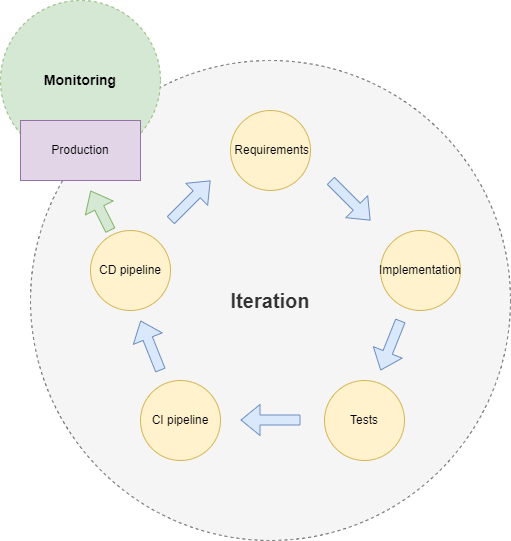

The diagram above was exported from draw.io. Its source (the exported page's mxGraphModel, read from the mxfile embedded in the PNG):
<mxGraphModel dx="1418" dy="1989" grid="1" gridSize="10" guides="1" tooltips="1" connect="1" arrows="1" fold="1" page="1" pageScale="1" pageWidth="827" pageHeight="1169" math="0" shadow="0">
  <root>
    <mxCell id="0" />
    <mxCell id="1" parent="0" />
    <mxCell id="AcbAFbh54FtspnqzHKSb-15" value="Iteration" style="ellipse;whiteSpace=wrap;html=1;dashed=1;strokeWidth=1;fontSize=20;fontStyle=1;labelBackgroundColor=none;fillColor=#f5f5f5;fontColor=#333333;strokeColor=#666666;spacingLeft=0;spacingTop=0;spacingBottom=0;spacing=0;" parent="1" vertex="1">
      <mxGeometry x="120" y="40" width="480" height="480" as="geometry" />
    </mxCell>
    <mxCell id="AcbAFbh54FtspnqzHKSb-1" value="&amp;nbsp;Requirements" style="ellipse;whiteSpace=wrap;html=1;aspect=fixed;fillColor=#fff2cc;strokeColor=#d6b656;fontSize=12;fontStyle=0" parent="1" vertex="1">
      <mxGeometry x="320" y="90" width="80" height="80" as="geometry" />
    </mxCell>
    <mxCell id="AcbAFbh54FtspnqzHKSb-4" value="CI pipeline" style="ellipse;whiteSpace=wrap;html=1;aspect=fixed;fillColor=#fff2cc;strokeColor=#d6b656;fontSize=12;fontStyle=0" parent="1" vertex="1">
      <mxGeometry x="230" y="360" width="80" height="80" as="geometry" />
    </mxCell>
    <mxCell id="AcbAFbh54FtspnqzHKSb-25" value="CD pipeline" style="ellipse;whiteSpace=wrap;html=1;aspect=fixed;fillColor=#fff2cc;strokeColor=#d6b656;fontSize=12;fontStyle=0" parent="1" vertex="1">
      <mxGeometry x="180" y="210" width="80" height="80" as="geometry" />
    </mxCell>
    <mxCell id="AcbAFbh54FtspnqzHKSb-28" value="Monitoring" style="ellipse;whiteSpace=wrap;html=1;dashed=1;fillColor=#d5e8d4;strokeColor=#82b366;fontSize=14;fontStyle=1" parent="1" vertex="1">
      <mxGeometry x="90" y="-20" width="160" height="160" as="geometry" />
    </mxCell>
    <mxCell id="AcbAFbh54FtspnqzHKSb-29" value="Implementation" style="ellipse;whiteSpace=wrap;html=1;aspect=fixed;fillColor=#fff2cc;strokeColor=#d6b656;fontSize=12;fontStyle=0" parent="1" vertex="1">
      <mxGeometry x="470" y="210" width="80" height="80" as="geometry" />
    </mxCell>
    <mxCell id="AcbAFbh54FtspnqzHKSb-30" value="Tests" style="ellipse;whiteSpace=wrap;html=1;aspect=fixed;fillColor=#fff2cc;strokeColor=#d6b656;fontSize=12;fontStyle=0" parent="1" vertex="1">
      <mxGeometry x="414" y="360" width="80" height="80" as="geometry" />
    </mxCell>
    <mxCell id="evW1OEZ9PL8kLlb3ev4d-1" value="Production" style="rounded=0;whiteSpace=wrap;html=1;fillColor=#e1d5e7;strokeColor=#9673a6;" vertex="1" parent="1">
      <mxGeometry x="110" y="100" width="120" height="60" as="geometry" />
    </mxCell>
    <mxCell id="evW1OEZ9PL8kLlb3ev4d-5" value="" style="shape=flexArrow;endArrow=classic;html=1;rounded=0;fillColor=#dae8fc;strokeColor=#6c8ebf;fontSize=12;fontStyle=0;movable=1;resizable=1;rotatable=1;deletable=1;editable=1;locked=0;connectable=1;" edge="1" parent="1">
      <mxGeometry width="50" height="50" relative="1" as="geometry">
        <mxPoint x="250" y="350" as="sourcePoint" />
        <mxPoint x="230" y="300" as="targetPoint" />
      </mxGeometry>
    </mxCell>
    <mxCell id="evW1OEZ9PL8kLlb3ev4d-6" value="" style="shape=flexArrow;endArrow=classic;html=1;rounded=0;fillColor=#dae8fc;strokeColor=#6c8ebf;fontSize=12;fontStyle=0;movable=1;resizable=1;rotatable=1;deletable=1;editable=1;locked=0;connectable=1;" edge="1" parent="1">
      <mxGeometry width="50" height="50" relative="1" as="geometry">
        <mxPoint x="390" y="399.5" as="sourcePoint" />
        <mxPoint x="330" y="399.5" as="targetPoint" />
      </mxGeometry>
    </mxCell>
    <mxCell id="evW1OEZ9PL8kLlb3ev4d-7" value="" style="shape=flexArrow;endArrow=classic;html=1;rounded=0;fillColor=#dae8fc;strokeColor=#6c8ebf;fontSize=12;fontStyle=0;movable=1;resizable=1;rotatable=1;deletable=1;editable=1;locked=0;connectable=1;" edge="1" parent="1">
      <mxGeometry width="50" height="50" relative="1" as="geometry">
        <mxPoint x="490" y="300" as="sourcePoint" />
        <mxPoint x="470" y="350" as="targetPoint" />
      </mxGeometry>
    </mxCell>
    <mxCell id="evW1OEZ9PL8kLlb3ev4d-9" value="" style="shape=flexArrow;endArrow=classic;html=1;rounded=0;fillColor=#dae8fc;strokeColor=#6c8ebf;fontSize=12;fontStyle=0;movable=1;resizable=1;rotatable=1;deletable=1;editable=1;locked=0;connectable=1;" edge="1" parent="1">
      <mxGeometry width="50" height="50" relative="1" as="geometry">
        <mxPoint x="420" y="160" as="sourcePoint" />
        <mxPoint x="460" y="200" as="targetPoint" />
      </mxGeometry>
    </mxCell>
    <mxCell id="evW1OEZ9PL8kLlb3ev4d-10" value="" style="shape=flexArrow;endArrow=classic;html=1;rounded=0;fillColor=#dae8fc;strokeColor=#6c8ebf;fontSize=12;fontStyle=0;movable=1;resizable=1;rotatable=1;deletable=1;editable=1;locked=0;connectable=1;" edge="1" parent="1">
      <mxGeometry width="50" height="50" relative="1" as="geometry">
        <mxPoint x="260" y="200" as="sourcePoint" />
        <mxPoint x="300" y="160" as="targetPoint" />
      </mxGeometry>
    </mxCell>
    <mxCell id="evW1OEZ9PL8kLlb3ev4d-11" value="" style="shape=flexArrow;endArrow=classic;html=1;rounded=0;fillColor=#d5e8d4;strokeColor=#82b366;fontSize=12;fontStyle=0;movable=1;resizable=1;rotatable=1;deletable=1;editable=1;locked=0;connectable=1;labelBackgroundColor=none;endSize=6;startSize=6;" edge="1" parent="1">
      <mxGeometry width="50" height="50" relative="1" as="geometry">
        <mxPoint x="200" y="210" as="sourcePoint" />
        <mxPoint x="180" y="170" as="targetPoint" />
      </mxGeometry>
    </mxCell>
  </root>
</mxGraphModel>